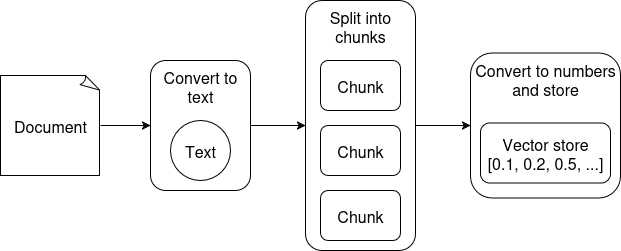

The diagram above was exported from draw.io. Its source (the exported page's mxGraphModel, read from the mxfile embedded in the PNG):
<mxGraphModel dx="1386" dy="783" grid="1" gridSize="10" guides="1" tooltips="1" connect="1" arrows="1" fold="1" page="1" pageScale="1" pageWidth="850" pageHeight="1100" math="0" shadow="0">
  <root>
    <mxCell id="0" />
    <mxCell id="1" parent="0" />
    <mxCell id="6VC20mqMsn2BGJy6og69-2" value="Document" style="whiteSpace=wrap;html=1;shape=mxgraph.basic.document;fontSize=16;" vertex="1" parent="1">
      <mxGeometry x="120" y="210" width="100" height="100" as="geometry" />
    </mxCell>
    <mxCell id="6VC20mqMsn2BGJy6og69-3" value="Convert to text" style="rounded=1;whiteSpace=wrap;html=1;fontSize=16;verticalAlign=top;" vertex="1" parent="1">
      <mxGeometry x="270" y="195" width="100" height="130" as="geometry" />
    </mxCell>
    <mxCell id="6VC20mqMsn2BGJy6og69-4" value="Text" style="ellipse;whiteSpace=wrap;html=1;aspect=fixed;fontSize=16;" vertex="1" parent="1">
      <mxGeometry x="290" y="255" width="60" height="60" as="geometry" />
    </mxCell>
    <mxCell id="6VC20mqMsn2BGJy6og69-5" value="Split into chunks" style="rounded=1;whiteSpace=wrap;html=1;fontSize=16;verticalAlign=top;" vertex="1" parent="1">
      <mxGeometry x="425" y="135" width="110" height="250" as="geometry" />
    </mxCell>
    <mxCell id="6VC20mqMsn2BGJy6og69-6" value="Chunk" style="rounded=1;whiteSpace=wrap;html=1;fontSize=16;" vertex="1" parent="1">
      <mxGeometry x="440" y="195" width="80" height="50" as="geometry" />
    </mxCell>
    <mxCell id="6VC20mqMsn2BGJy6og69-7" value="Chunk" style="rounded=1;whiteSpace=wrap;html=1;fontSize=16;" vertex="1" parent="1">
      <mxGeometry x="440" y="260" width="80" height="50" as="geometry" />
    </mxCell>
    <mxCell id="6VC20mqMsn2BGJy6og69-8" value="Chunk" style="rounded=1;whiteSpace=wrap;html=1;fontSize=16;" vertex="1" parent="1">
      <mxGeometry x="440" y="325" width="80" height="50" as="geometry" />
    </mxCell>
    <mxCell id="6VC20mqMsn2BGJy6og69-10" value="" style="endArrow=classic;html=1;rounded=0;exitX=1;exitY=0.5;exitDx=0;exitDy=0;exitPerimeter=0;" edge="1" parent="1" source="6VC20mqMsn2BGJy6og69-2">
      <mxGeometry width="50" height="50" relative="1" as="geometry">
        <mxPoint x="410" y="430" as="sourcePoint" />
        <mxPoint x="270" y="260" as="targetPoint" />
      </mxGeometry>
    </mxCell>
    <mxCell id="6VC20mqMsn2BGJy6og69-11" value="" style="endArrow=classic;html=1;rounded=0;entryX=0;entryY=0.5;entryDx=0;entryDy=0;exitX=1;exitY=0.5;exitDx=0;exitDy=0;" edge="1" parent="1" source="6VC20mqMsn2BGJy6og69-3" target="6VC20mqMsn2BGJy6og69-5">
      <mxGeometry width="50" height="50" relative="1" as="geometry">
        <mxPoint x="400" y="430" as="sourcePoint" />
        <mxPoint x="450" y="380" as="targetPoint" />
      </mxGeometry>
    </mxCell>
    <mxCell id="6VC20mqMsn2BGJy6og69-12" value="Convert to numbers and store" style="rounded=1;whiteSpace=wrap;html=1;fontSize=16;verticalAlign=top;" vertex="1" parent="1">
      <mxGeometry x="590" y="187.5" width="150" height="145" as="geometry" />
    </mxCell>
    <mxCell id="6VC20mqMsn2BGJy6og69-14" value="Vector store&lt;br&gt;[0.1, 0.2, 0.5, ...]" style="rounded=1;whiteSpace=wrap;html=1;fontSize=16;verticalAlign=middle;" vertex="1" parent="1">
      <mxGeometry x="600" y="257.5" width="130" height="60" as="geometry" />
    </mxCell>
    <mxCell id="6VC20mqMsn2BGJy6og69-15" value="" style="endArrow=classic;html=1;rounded=0;entryX=0;entryY=0.5;entryDx=0;entryDy=0;exitX=1;exitY=0.5;exitDx=0;exitDy=0;" edge="1" parent="1" source="6VC20mqMsn2BGJy6og69-5" target="6VC20mqMsn2BGJy6og69-12">
      <mxGeometry width="50" height="50" relative="1" as="geometry">
        <mxPoint x="400" y="430" as="sourcePoint" />
        <mxPoint x="450" y="380" as="targetPoint" />
      </mxGeometry>
    </mxCell>
  </root>
</mxGraphModel>